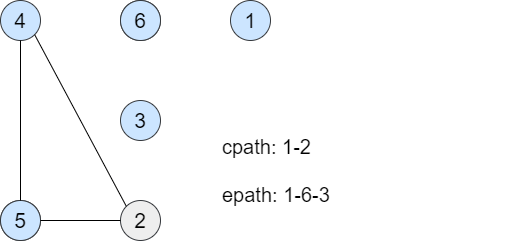

The diagram above was exported from draw.io. Its source (the exported page's mxGraphModel, read from the mxfile embedded in the PNG):
<mxGraphModel dx="1024" dy="476" grid="1" gridSize="10" guides="1" tooltips="1" connect="1" arrows="1" fold="1" page="1" pageScale="1" pageWidth="850" pageHeight="1100" math="0" shadow="0">
  <root>
    <mxCell id="0" />
    <mxCell id="1" parent="0" />
    <mxCell id="skEgt7l3lJQDqvJl2vQ9-23" value="&lt;font style=&quot;font-size: 21px&quot;&gt;6&lt;/font&gt;" style="ellipse;whiteSpace=wrap;html=1;aspect=fixed;fillColor=#ffff88;strokeColor=#36393d;" vertex="1" parent="1">
      <mxGeometry x="440" y="160" width="40" height="40" as="geometry" />
    </mxCell>
    <mxCell id="skEgt7l3lJQDqvJl2vQ9-24" value="&lt;font style=&quot;font-size: 21px&quot;&gt;2&lt;/font&gt;" style="ellipse;whiteSpace=wrap;html=1;aspect=fixed;fillColor=#ffff88;strokeColor=#36393d;" vertex="1" parent="1">
      <mxGeometry x="320" y="360" width="40" height="40" as="geometry" />
    </mxCell>
    <mxCell id="skEgt7l3lJQDqvJl2vQ9-43" value="&lt;font style=&quot;font-size: 21px&quot;&gt;6&lt;/font&gt;" style="ellipse;whiteSpace=wrap;html=1;aspect=fixed;fillColor=#cce5ff;strokeColor=#36393d;" vertex="1" parent="1">
      <mxGeometry x="440" y="160" width="40" height="40" as="geometry" />
    </mxCell>
    <mxCell id="skEgt7l3lJQDqvJl2vQ9-45" value="&lt;font style=&quot;font-size: 21px&quot;&gt;5&lt;/font&gt;" style="ellipse;whiteSpace=wrap;html=1;aspect=fixed;fillColor=#cce5ff;strokeColor=#36393d;" vertex="1" parent="1">
      <mxGeometry x="320" y="360" width="40" height="40" as="geometry" />
    </mxCell>
    <mxCell id="skEgt7l3lJQDqvJl2vQ9-46" value="&lt;font style=&quot;font-size: 21px&quot;&gt;3&lt;/font&gt;" style="ellipse;whiteSpace=wrap;html=1;aspect=fixed;fillColor=#cce5ff;strokeColor=#36393d;" vertex="1" parent="1">
      <mxGeometry x="440" y="260" width="40" height="40" as="geometry" />
    </mxCell>
    <mxCell id="skEgt7l3lJQDqvJl2vQ9-47" value="&lt;font style=&quot;font-size: 21px&quot;&gt;2&lt;/font&gt;" style="ellipse;whiteSpace=wrap;html=1;aspect=fixed;fillColor=#eeeeee;strokeColor=#36393d;" vertex="1" parent="1">
      <mxGeometry x="440" y="360" width="40" height="40" as="geometry" />
    </mxCell>
    <mxCell id="skEgt7l3lJQDqvJl2vQ9-48" value="&lt;font style=&quot;font-size: 21px&quot;&gt;1&lt;/font&gt;" style="ellipse;whiteSpace=wrap;html=1;aspect=fixed;fillColor=#cce5ff;strokeColor=#36393d;" vertex="1" parent="1">
      <mxGeometry x="550" y="160" width="40" height="40" as="geometry" />
    </mxCell>
    <mxCell id="skEgt7l3lJQDqvJl2vQ9-54" value="" style="endArrow=none;html=1;entryX=1;entryY=0.5;entryDx=0;entryDy=0;exitX=0;exitY=0.5;exitDx=0;exitDy=0;" edge="1" parent="1" source="skEgt7l3lJQDqvJl2vQ9-47" target="skEgt7l3lJQDqvJl2vQ9-45">
      <mxGeometry width="50" height="50" relative="1" as="geometry">
        <mxPoint x="350" y="210" as="sourcePoint" />
        <mxPoint x="350" y="370" as="targetPoint" />
      </mxGeometry>
    </mxCell>
    <mxCell id="skEgt7l3lJQDqvJl2vQ9-55" value="&lt;font style=&quot;font-size: 21px&quot;&gt;4&lt;/font&gt;" style="ellipse;whiteSpace=wrap;html=1;aspect=fixed;fillColor=#cce5ff;strokeColor=#36393d;" vertex="1" parent="1">
      <mxGeometry x="320" y="160" width="40" height="40" as="geometry" />
    </mxCell>
    <mxCell id="skEgt7l3lJQDqvJl2vQ9-57" value="" style="endArrow=none;html=1;exitX=0.5;exitY=1;exitDx=0;exitDy=0;" edge="1" parent="1" source="skEgt7l3lJQDqvJl2vQ9-55">
      <mxGeometry width="50" height="50" relative="1" as="geometry">
        <mxPoint x="350" y="210" as="sourcePoint" />
        <mxPoint x="340" y="360" as="targetPoint" />
      </mxGeometry>
    </mxCell>
    <mxCell id="skEgt7l3lJQDqvJl2vQ9-64" value="" style="endArrow=none;html=1;entryX=0;entryY=0;entryDx=0;entryDy=0;exitX=1;exitY=1;exitDx=0;exitDy=0;" edge="1" parent="1" source="skEgt7l3lJQDqvJl2vQ9-55" target="skEgt7l3lJQDqvJl2vQ9-47">
      <mxGeometry width="50" height="50" relative="1" as="geometry">
        <mxPoint x="364.14213562373106" y="275.85786437626894" as="sourcePoint" />
        <mxPoint x="455.85786437626894" y="204.14213562373106" as="targetPoint" />
      </mxGeometry>
    </mxCell>
    <mxCell id="skEgt7l3lJQDqvJl2vQ9-66" value="&lt;font style=&quot;font-size: 20px&quot;&gt;cpath: 1-2&lt;br&gt;&lt;br&gt;epath: 1-6-3&lt;/font&gt;" style="text;html=1;strokeColor=none;fillColor=none;align=left;verticalAlign=middle;whiteSpace=wrap;rounded=0;" vertex="1" parent="1">
      <mxGeometry x="540" y="250" width="290" height="160" as="geometry" />
    </mxCell>
  </root>
</mxGraphModel>